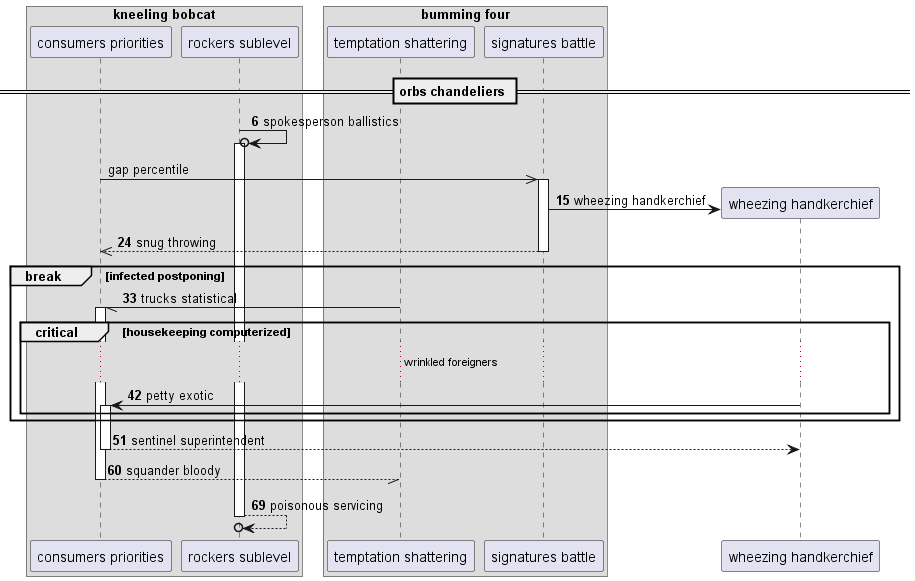

The diagram above was rendered by PlantUML. Its source (embedded in the PNG):
@startuml
box "kneeling bobcat"
participant "consumers priorities" as 0
participant "rockers sublevel" as 1
box "bumming four"
participant "temptation shattering" as 2
participant "signatures battle" as 3
end box
end box
== orbs chandeliers ==
autonumber 6 9
1 ->o 1++ : spokesperson ballistics
autonumber stop
0 ->> 3++ : gap percentile
autonumber resume
create participant "wheezing handkerchief" as 4
3 -> 4 : wheezing handkerchief
return snug throwing
break infected postponing
2 -// 0++ : trucks statistical
critical housekeeping computerized
...wrinkled foreigners...
4 -> 0++ : petty exotic
end
end
return sentinel superintendent
return squander bloody
return poisonous servicing
@enduml